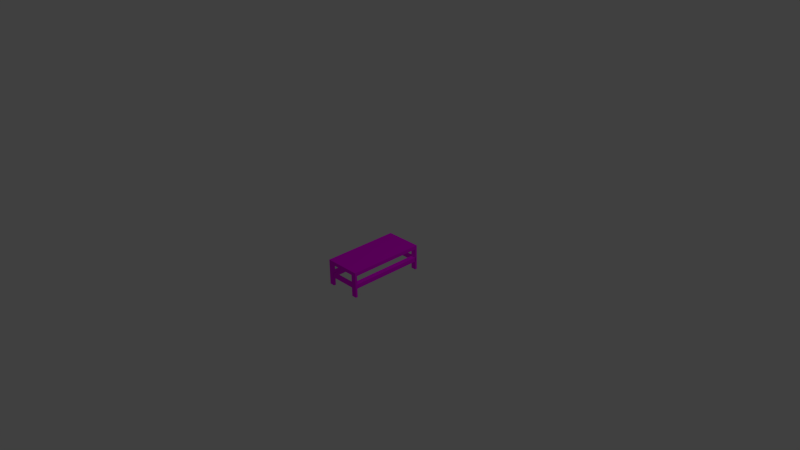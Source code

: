 # Source: table-apero.blend  (saved by Blender 2.75.0; exported with 4.5.12 LTS)
import bpy
from mathutils import Matrix  # noqa: F401  (used for matrix-valued properties, if any)

bpy.ops.wm.read_factory_settings(use_empty=True)
scene = bpy.context.scene
scene.name = 'Scene'

# ---- collections
col_collection_1 = bpy.data.collections.new('Collection 1'); scene.collection.children.link(col_collection_1)

# ---- images (referenced by path relative to the original .blend; pixels are not part of the script)
import os
ASSET_DIR = os.environ.get("B2B_ASSET_DIR", "")  # directory of the original .blend (textures are referenced by path, not embedded)
HERE = os.path.dirname(os.path.abspath(__file__))  # packed textures are extracted next to this script under _unpacked/

def load_image(name, relpath, width, height, colorspace="sRGB"):
    """Load a texture the original file referenced (path relative to the .blend, or extracted next to this script)."""
    p = next((c for c in (os.path.join(HERE, relpath), os.path.join(ASSET_DIR, relpath)) if relpath and os.path.exists(c)), "")
    if p:
        img = bpy.data.images.load(p, check_existing=True)
        img.name = name
    else:  # same state as the original file: an image datablock whose file is absent (Cycles renders it pink)
        img = bpy.data.images.new(name, width, height)
        img.source = "FILE"
        img.filepath = "//" + (relpath or name)
    img.colorspace_settings.name = colorspace
    return img
img_t_wood_pine_d_tga = load_image('T_Wood_Pine_D.TGA', 'Textures_test/T_Wood_Pine_D.TGA', 1024, 1024, 'sRGB')
img_t_wood_walnut_d_tga = load_image('T_Wood_Walnut_D.TGA', 'Textures_test/T_Wood_Walnut_D.TGA', 1024, 1024, 'sRGB')

# ---- materials (node trees are filled in below, after node groups)
mat_material = bpy.data.materials.new('Material')
mat_material.alpha_threshold = 0.0
mat_material.roughness = 0.5
mat_material.line_color = (0.0, 0.0, 0.0, 1.0)
mat_test2 = bpy.data.materials.new('test2')
mat_test2.alpha_threshold = 0.0
mat_test2.roughness = 0.5

# ---- material node trees
mat_material.use_nodes = True; mat_material.node_tree.nodes.clear()
_N = mat_material.node_tree.nodes; _L = mat_material.node_tree.links
n0 = _N.new('ShaderNodeOutputMaterial'); n0.name = 'Material Output'; n0.location = (300, 300)
n1 = _N.new('ShaderNodeBsdfDiffuse'); n1.name = 'Diffuse BSDF'; n1.location = (10, 300)
n2 = _N.new('ShaderNodeTexImage'); n2.name = 'Image Texture'; n2.location = (-180, 300)
n2.width = 140
n2.image = img_t_wood_pine_d_tga
_L.new(n1.outputs[0], n0.inputs[0])
_L.new(n2.outputs[0], n1.inputs[0])
n0.is_active_output = True
mat_test2.use_nodes = True; mat_test2.node_tree.nodes.clear()
_N = mat_test2.node_tree.nodes; _L = mat_test2.node_tree.links
n0 = _N.new('ShaderNodeOutputMaterial'); n0.name = 'Material Output'; n0.location = (300, 300)
n1 = _N.new('ShaderNodeBsdfDiffuse'); n1.name = 'Diffuse BSDF'; n1.location = (10, 300)
n2 = _N.new('ShaderNodeTexImage'); n2.name = 'Image Texture'; n2.location = (-180, 300)
n2.width = 140
n2.image = img_t_wood_walnut_d_tga
_L.new(n1.outputs[0], n0.inputs[0])
_L.new(n2.outputs[0], n1.inputs[0])
n0.is_active_output = True

# ---- world
world_world = bpy.data.worlds.new('World'); scene.world = world_world
world_world.color = (0.05088, 0.05088, 0.05088)
world_world.use_sun_shadow = False
world_world.sun_shadow_jitter_overblur = 0.0
world_world.cycles.sampling_method = 'MANUAL'
world_world.cycles.sample_map_resolution = 256

# ---- cameras
cam_camera = bpy.data.cameras.new('Camera')
cam_camera.clip_end = 100.0
cam_camera.lens = 35.0
cam_camera.sensor_width = 32.0
cam_camera.sensor_height = 18.0
cam_camera.ortho_scale = 7.314
cam_camera.dof.focus_distance = 0.0

# ---- lights
light_lamp = bpy.data.lights.new('Lamp', 'POINT')
light_lamp.transmission_factor = 0.0
light_lamp.cutoff_distance = 30.0
light_lamp.energy = 100.0
light_lamp.shadow_buffer_clip_start = 1.001
light_lamp.shadow_soft_size = 0.1
light_lamp.shadow_maximum_resolution = 0.006
light_lamp.use_absolute_resolution = True
light_lamp.cycles.use_multiple_importance_sampling = False

# ---- meshes
me_cube = bpy.data.meshes.new('Cube')
me_cube.from_pydata([(1.0, 1.0, -1.0), (1.0, -1.0, -1.0), (-1.0, -1.0, -1.0), (-1.0, 1.0, -1.0), (1.0, 1.0, 1.0), (1.0, -1.0, 1.0), (-1.0, -1.0, 1.0), (-1.0, 1.0, 1.0), (1.0, -1.06, -1.0), (-1.0, -1.06, -1.0), (1.0, -1.06, 1.0), (-1.0, -1.06, 1.0), (1.0, 1.06, -1.0), (-1.0, 1.06, -1.0), (1.0, 1.06, 1.0), (-1.0, 1.06, 1.0), (1.0, 1.0, -13.0), (-1.0, 1.0, -13.0), (1.0, 1.06, -13.0), (-1.0, 1.06, -13.0), (1.0, -1.0, -13.0), (-1.0, -1.0, -13.0), (1.0, -1.06, -13.0), (-1.0, -1.06, -13.0), (0.7143, 1.0, -1.0), (0.4286, 1.0, -1.0), (0.1429, 1.0, -1.0), (-0.1429, 1.0, -1.0), (-0.4286, 1.0, -1.0), (-0.7143, 1.0, -1.0), (0.7143, -1.0, -1.0), (0.4286, -1.0, -1.0), (0.1429, -1.0, -1.0), (-0.1429, -1.0, -1.0), (-0.4286, -1.0, -1.0), (-0.7143, -1.0, -1.0), (0.7143, 1.0, 1.0), (0.4286, 1.0, 1.0), (0.1429, 1.0, 1.0), (-0.1429, 1.0, 1.0), (-0.4286, 1.0, 1.0), (-0.7143, 1.0, 1.0), (0.7143, -1.0, 1.0), (0.4286, -1.0, 1.0), (0.1429, -1.0, 1.0), (-0.1429, -1.0, 1.0), (-0.4286, -1.0, 1.0), (-0.7143, -1.0, 1.0), (0.7143, -1.06, -1.0), (0.4286, -1.06, -1.0), (0.1429, -1.06, -1.0), (-0.1429, -1.06, -1.0), (-0.4286, -1.06, -1.0), (-0.7143, -1.06, -1.0), (0.7143, -1.06, 1.0), (0.4286, -1.06, 1.0), (0.1429, -1.06, 1.0), (-0.1429, -1.06, 1.0), (-0.4286, -1.06, 1.0), (-0.7143, -1.06, 1.0), (0.7143, 1.06, -1.0), (0.4286, 1.06, -1.0), (0.1429, 1.06, -1.0), (-0.1429, 1.06, -1.0), (-0.4286, 1.06, -1.0), (-0.7143, 1.06, -1.0), (0.7143, 1.06, 1.0), (0.4286, 1.06, 1.0), (0.1429, 1.06, 1.0), (-0.1429, 1.06, 1.0), (-0.4286, 1.06, 1.0), (-0.7143, 1.06, 1.0), (0.7143, 1.0, -13.0), (-0.7143, 1.0, -13.0), (0.7143, 1.06, -13.0), (-0.7143, 1.06, -13.0), (0.7143, -1.0, -13.0), (1.0, -1.06, -10.6), (1.0, -1.06, -8.2), (1.0, -1.06, -5.8), (1.0, -1.06, -3.4), (-0.7143, -1.0, -13.0), (0.7143, -1.06, -13.0), (1.0, -1.0, -10.6), (1.0, -1.0, -8.2), (1.0, -1.0, -5.8), (1.0, -1.0, -3.4), (-0.7143, -1.06, -13.0), (0.5735, 1.09, -6.602), (1.0, 1.06, -6.956), (1.0, 1.0, -6.956), (0.7143, 1.0, -6.956), (0.7143, 1.06, -6.956), (-1.0, 1.06, -3.4), (-1.0, 1.06, -5.8), (-1.0, 1.06, -8.2), (-1.0, 1.06, -10.6), (-1.0, 1.0, -10.6), (-1.0, 1.0, -8.2), (-1.0, 1.0, -5.8), (-1.0, 1.0, -3.4), (-0.7143, 1.0, -3.4), (-0.7143, 1.0, -5.8), (-0.7143, 1.0, -8.2), (-0.7143, 1.0, -10.6), (-0.7143, 1.06, -3.4), (-0.7143, 1.06, -5.8), (-0.7143, 1.06, -8.2), (-0.7143, 1.06, -10.6), (0.7127, 1.0, -5.8), (0.7127, 1.0, -8.2), (0.7127, 1.06, -5.8), (0.7127, 1.06, -8.2), (-1.0, -1.025, -8.2), (-1.0, -1.025, -5.8), (-0.7143, -1.025, -5.8), (-0.7143, -1.025, -8.2), (0.7143, -1.06, -3.4), (0.7143, -1.06, -5.8), (0.7143, -1.06, -8.2), (0.7143, -1.06, -10.6), (0.7143, -1.0, -3.4), (0.7143, -1.0, -5.8), (0.7143, -1.0, -8.2), (0.7143, -1.0, -10.6), (-0.7046, -1.0, -5.8), (-0.7046, -1.0, -8.2), (-0.7046, -1.06, -5.8), (-0.7046, -1.06, -8.2), (1.0, 1.011, -5.8), (1.0, 1.011, -8.2), (0.7143, 1.011, -5.8), (0.7143, 1.011, -8.2)], [], [(29, 35, 2, 3), (41, 7, 6, 47), (0, 4, 5, 1), (47, 6, 11, 59), (2, 6, 7, 3), (4, 0, 12, 14), (53, 59, 11, 9), (6, 2, 9, 11), (9, 2, 21, 23), (1, 5, 10, 8), (71, 65, 13, 15), (3, 7, 15, 13), (97, 96, 19, 17), (36, 4, 14, 66), (73, 17, 19, 75), (92, 89, 18, 74), (89, 90, 16, 18), (104, 97, 17, 73), (76, 20, 22, 82), (124, 83, 20, 76), (83, 77, 22, 20), (53, 9, 23, 87), (77, 120, 82, 22), (79, 118, 119, 78), (80, 117, 118, 79), (8, 48, 117, 80), (119, 123, 124, 120), (119, 118, 127, 128), (2, 35, 81, 21), (117, 121, 122, 118), (48, 30, 121, 117), (120, 124, 76, 82), (31, 30, 48, 49), (30, 1, 8, 48), (21, 81, 87, 23), (32, 31, 49, 50), (33, 32, 50, 51), (34, 33, 51, 52), (35, 34, 52, 53, 9, 2), (81, 35, 2, 9, 53, 87), (90, 91, 72, 16), (96, 108, 75, 19), (16, 72, 74, 18), (101, 105, 65, 29), (7, 41, 71, 15), (41, 40, 70, 71), (40, 39, 69, 70), (39, 38, 68, 69), (38, 37, 67, 68), (37, 36, 66, 67), (14, 12, 60, 66), (66, 60, 61, 67), (67, 61, 62, 68), (68, 62, 63, 69), (69, 63, 64, 70), (70, 64, 65, 71), (8, 10, 54, 48), (48, 54, 55, 49), (49, 55, 56, 50), (50, 56, 57, 51), (51, 57, 58, 52), (52, 58, 59, 53), (5, 42, 54, 10), (42, 43, 55, 54), (43, 44, 56, 55), (44, 45, 57, 56), (45, 46, 58, 57), (46, 47, 59, 58), (4, 36, 42, 5), (36, 37, 43, 42), (37, 38, 44, 43), (38, 39, 45, 44), (39, 40, 46, 45), (40, 41, 47, 46), (0, 1, 30, 24), (24, 30, 31, 25), (25, 31, 32, 26), (26, 32, 33, 27), (27, 33, 34, 28), (28, 34, 35, 29), (29, 65, 64, 28), (28, 64, 63, 27), (27, 63, 62, 26), (26, 62, 61, 25), (0, 24, 60, 12), (25, 61, 60, 24), (91, 92, 74, 72), (24, 60, 92, 91), (0, 24, 91, 90), (12, 0, 90, 89), (60, 12, 89, 92), (73, 75, 108, 104), (104, 108, 107, 103), (102, 103, 110, 109), (102, 106, 105, 101), (13, 65, 105, 93), (93, 105, 106, 94), (94, 106, 107, 95), (95, 107, 108, 96), (29, 3, 100, 101), (101, 100, 99, 102), (103, 102, 115, 116), (103, 98, 97, 104), (3, 13, 93, 100), (100, 93, 94, 99), (99, 94, 95, 98), (98, 95, 96, 97), (110, 112, 111, 109), (106, 102, 109, 111), (107, 106, 111, 112), (103, 107, 112, 110), (115, 114, 113, 116), (99, 98, 113, 114), (98, 103, 116, 113), (102, 99, 114, 115), (78, 119, 120, 77), (1, 8, 80, 86), (86, 80, 79, 85), (85, 79, 78, 84), (84, 78, 77, 83), (30, 1, 86, 121), (121, 86, 85, 122), (85, 84, 130, 129), (123, 84, 83, 124), (127, 125, 126, 128), (118, 122, 125, 127), (122, 123, 126, 125), (123, 119, 128, 126), (131, 129, 130, 132), (122, 85, 129, 131), (84, 123, 132, 130), (123, 122, 131, 132)])
me_cube.polygons.foreach_set('material_index', [1, 1, 1, 1, 1, 1, 1, 1, 1, 1, 1, 1, 1, 1, 1, 1, 1, 1, 1, 1, 1, 1, 1, 1, 1, 1, 1, 1, 1, 1, 1, 1, 1, 1, 1, 1, 1, 1, 1, 1, 1, 1, 1, 1, 1, 1, 1, 1, 1, 1, 1, 1, 1, 1, 1, 1, 1, 1, 1, 1, 1, 1, 1, 1, 1, 1, 1, 1, 1, 1, 1, 1, 1, 1, 1, 1, 1, 1, 1, 1, 1, 1, 1, 1, 1, 1, 1, 1, 1, 1, 1, 1, 1, 1, 1, 1, 1, 1, 1, 1, 1, 1, 1, 1, 1, 1, 1, 1, 1, 1, 1, 1, 1, 1, 1, 1, 1, 1, 1, 1, 1, 1, 1, 1, 1, 1, 1, 1, 1, 1, 1, 1])
_uv = me_cube.uv_layers.new(name='UVMap')
_uv.uv.foreach_set('vector', [-0.1048, 1.253, 0.05186, 1.03, 0.08357, 1.052, -0.07308, 1.275, -0.2944, 0.7863, -0.2627, 0.8086, -0.4193, 1.032, -0.4511, 1.009, -0.01636, 0.4721, -0.173, 0.6951, -0.395, 0.5392, -0.2383, 0.3162, -0.4511, 1.009, -0.4193, 1.032, -0.424, 1.038, -0.4558, 1.016, -0.3626, 0.2289, -0.5193, 0.4518, -0.7412, 0.2959, -0.5846, 0.07293, -0.173, 0.6951, -0.01636, 0.4721, -0.0097, 0.4768, -0.1664, 0.6998, 1.408, -0.1926, 1.564, -0.4156, 1.596, -0.3933, 1.439, -0.1703, -0.5193, 0.4518, -0.3626, 0.2289, -0.356, 0.2335, -0.5126, 0.4565, -0.356, 0.2335, -0.3626, 0.2289, 0.5773, -1.109, 0.584, -1.104, -0.2383, 0.3162, -0.395, 0.5392, -0.4016, 0.5345, -0.245, 0.3115, 1.073, -0.7609, 0.9163, -0.5379, 0.8845, -0.5602, 1.041, -0.7831, -0.5846, 0.07293, -0.7412, 0.2959, -0.7479, 0.2912, -0.5912, 0.06825, 0.1673, -0.9974, 0.1607, -1.002, 0.3487, -1.27, 0.3553, -1.265, -0.453, 0.6749, -0.4847, 0.6527, -0.48, 0.646, -0.4483, 0.6683, 1.326, 1.348, 1.303, 1.38, 1.297, 1.376, 1.319, 1.344, 0.6083, 0.2376, 0.64, 0.2599, 0.1666, 0.9337, 0.1349, 0.9114, 0.4568, -0.1873, 0.4502, -0.192, 0.9236, -0.8658, 0.9302, -0.8611, 1.585, 0.9647, 1.617, 0.987, 1.429, 1.255, 1.397, 1.232, -0.02495, 1.579, -0.002571, 1.548, 0.004088, 1.552, -0.01829, 1.584, 2.182, 0.4183, 2.214, 0.4406, 2.026, 0.7081, 1.994, 0.6859, 0.5136, -0.7541, 0.5069, -0.7588, 0.6949, -1.026, 0.7016, -1.022, 1.408, -0.1926, 1.439, -0.1703, 0.4995, 1.168, 0.4678, 1.145, 0.4656, 0.7441, 0.4973, 0.7664, 0.3093, 1.034, 0.2776, 1.012, 0.8415, 0.2089, 0.8732, 0.2312, 0.6853, 0.4988, 0.6535, 0.4765, 1.03, -0.05867, 1.061, -0.03639, 0.8732, 0.2312, 0.8415, 0.2089, 1.217, -0.3263, 1.249, -0.304, 1.061, -0.03639, 1.03, -0.05867, 1.547, 1.337, 1.54, 1.333, 1.728, 1.065, 1.735, 1.07, 0.6853, 0.4988, 0.8732, 0.2312, 1.031, 0.3418, 0.8427, 0.6094, 1.707, -0.3153, 1.739, -0.2931, 0.7989, 1.045, 0.7672, 1.023, 1.271, 1.943, 1.265, 1.938, 1.453, 1.671, 1.459, 1.675, 1.083, 2.211, 1.077, 2.206, 1.265, 1.938, 1.271, 1.943, 1.735, 1.07, 1.728, 1.065, 1.916, 0.7974, 1.923, 0.802, -0.07498, 0.9405, -0.1067, 0.9182, -0.102, 0.9115, -0.07028, 0.9338, -0.1067, 0.9182, -0.1384, 0.8959, -0.1337, 0.8892, -0.102, 0.9115, 1.439, 1.476, 1.462, 1.444, 1.469, 1.449, 1.446, 1.481, -0.04327, 0.9628, -0.07498, 0.9405, -0.07028, 0.9338, -0.03857, 0.9561, -0.01156, 0.985, -0.04327, 0.9628, -0.03857, 0.9561, -0.00686, 0.9784, 0.02015, 1.007, -0.01156, 0.985, -0.00686, 0.9784, 0.02485, 1.001, 0.05186, 1.03, 0.02015, 1.007, 0.02485, 1.001, 0.05656, 1.023, 0.08827, 1.045, 0.08357, 1.052, 1.999, -0.1102, 1.059, 1.228, 1.059, 1.228, 1.053, 1.223, 1.053, 1.223, 1.992, -0.1148, 1.383, 0.449, 1.415, 0.4713, 0.9416, 1.145, 0.9099, 1.123, 0.1326, 0.5102, 0.1643, 0.5324, -0.02366, 0.8, -0.05537, 0.7778, 0.09269, 1.662, 0.1151, 1.63, 0.1217, 1.635, 0.09935, 1.667, 2.332, 0.5232, 2.325, 0.5185, 2.513, 0.2509, 2.52, 0.2556, -0.2627, 0.8086, -0.2944, 0.7863, -0.2897, 0.7796, -0.258, 0.8019, -0.2944, 0.7863, -0.3261, 0.7641, -0.3214, 0.7574, -0.2897, 0.7796, -0.3261, 0.7641, -0.3578, 0.7418, -0.3531, 0.7351, -0.3214, 0.7574, -0.3578, 0.7418, -0.3895, 0.7195, -0.3848, 0.7128, -0.3531, 0.7351, -0.3895, 0.7195, -0.4212, 0.6972, -0.4165, 0.6905, -0.3848, 0.7128, -0.4212, 0.6972, -0.453, 0.6749, -0.4483, 0.6683, -0.4165, 0.6905, 1.263, -0.6272, 1.107, -0.4042, 1.075, -0.4265, 1.231, -0.6495, 1.231, -0.6495, 1.075, -0.4265, 1.043, -0.4488, 1.2, -0.6718, 1.2, -0.6718, 1.043, -0.4488, 1.011, -0.471, 1.168, -0.694, 1.168, -0.694, 1.011, -0.471, 0.9797, -0.4933, 1.136, -0.7163, 1.136, -0.7163, 0.9797, -0.4933, 0.948, -0.5156, 1.105, -0.7386, 1.105, -0.7386, 0.948, -0.5156, 0.9163, -0.5379, 1.073, -0.7609, 1.217, -0.3263, 1.374, -0.5492, 1.406, -0.527, 1.249, -0.304, 1.249, -0.304, 1.406, -0.527, 1.438, -0.5047, 1.281, -0.2817, 1.281, -0.2817, 1.438, -0.5047, 1.469, -0.4824, 1.313, -0.2594, 1.313, -0.2594, 1.469, -0.4824, 1.501, -0.4601, 1.344, -0.2371, 1.344, -0.2371, 1.501, -0.4601, 1.533, -0.4379, 1.376, -0.2149, 1.376, -0.2149, 1.533, -0.4379, 1.564, -0.4156, 1.408, -0.1926, -0.6413, 0.8757, -0.6096, 0.8979, -0.6143, 0.9046, -0.646, 0.8823, -0.6096, 0.8979, -0.5779, 0.9202, -0.5826, 0.9269, -0.6143, 0.9046, -0.5779, 0.9202, -0.5462, 0.9425, -0.5509, 0.9492, -0.5826, 0.9269, -0.5462, 0.9425, -0.5145, 0.9648, -0.5192, 0.9715, -0.5509, 0.9492, -0.5145, 0.9648, -0.4828, 0.987, -0.4875, 0.9937, -0.5192, 0.9715, -0.4828, 0.987, -0.4511, 1.009, -0.4558, 1.016, -0.4875, 0.9937, -0.4847, 0.6527, -0.453, 0.6749, -0.6096, 0.8979, -0.6413, 0.8757, -0.453, 0.6749, -0.4212, 0.6972, -0.5779, 0.9202, -0.6096, 0.8979, -0.4212, 0.6972, -0.3895, 0.7195, -0.5462, 0.9425, -0.5779, 0.9202, -0.3895, 0.7195, -0.3578, 0.7418, -0.5145, 0.9648, -0.5462, 0.9425, -0.3578, 0.7418, -0.3261, 0.7641, -0.4828, 0.987, -0.5145, 0.9648, -0.3261, 0.7641, -0.2944, 0.7863, -0.4511, 1.009, -0.4828, 0.987, -0.295, 1.119, -0.1384, 0.8959, -0.1067, 0.9182, -0.2633, 1.141, -0.2633, 1.141, -0.1067, 0.9182, -0.07498, 0.9405, -0.2316, 1.163, -0.2316, 1.163, -0.07498, 0.9405, -0.04327, 0.9628, -0.1999, 1.186, -0.1999, 1.186, -0.04327, 0.9628, -0.01156, 0.985, -0.1682, 1.208, -0.1682, 1.208, -0.01156, 0.985, 0.02015, 1.007, -0.1365, 1.23, -0.1365, 1.23, 0.02015, 1.007, 0.05186, 1.03, -0.1048, 1.253, -0.1048, 1.253, -0.1095, 1.259, -0.1412, 1.237, -0.1365, 1.23, -0.1365, 1.23, -0.1412, 1.237, -0.1729, 1.215, -0.1682, 1.208, -0.1682, 1.208, -0.1729, 1.215, -0.2046, 1.192, -0.1999, 1.186, -0.1999, 1.186, -0.2046, 1.192, -0.2363, 1.17, -0.2316, 1.163, -0.295, 1.119, -0.2633, 1.141, -0.268, 1.148, -0.2997, 1.126, -0.2316, 1.163, -0.2363, 1.17, -0.268, 1.148, -0.2633, 1.141, 1.643, 0.6463, 1.637, 0.6416, 2.11, -0.03219, 2.117, -0.02752, 1.177, 1.31, 1.17, 1.306, 1.637, 0.6416, 1.643, 0.6463, 1.85, -0.2151, 1.881, -0.1928, 1.415, 0.4713, 1.383, 0.449, -0.0097, 0.4768, -0.01636, 0.4721, 0.4502, -0.192, 0.4568, -0.1873, 1.075, -0.4265, 1.107, -0.4042, 0.64, 0.2599, 0.6083, 0.2376, 2.034, 0.88, 2.04, 0.8847, 1.852, 1.152, 1.846, 1.148, 1.846, 1.148, 1.852, 1.152, 1.664, 1.42, 1.658, 1.415, 0.8633, 1.257, 0.6753, 1.524, 0.5169, 1.413, 0.7049, 1.145, 2.144, 0.7908, 2.137, 0.7861, 2.325, 0.5185, 2.332, 0.5232, 0.8845, -0.5602, 0.9163, -0.5379, 0.7283, -0.2703, 0.6966, -0.2926, 0.6966, -0.2926, 0.7283, -0.2703, 0.5403, -0.002715, 0.5086, -0.02499, 0.5086, -0.02499, 0.5403, -0.002715, 0.3523, 0.2649, 0.3206, 0.2426, 0.3206, 0.2426, 0.3523, 0.2649, 0.1643, 0.5324, 0.1326, 0.5102, 2.228, 0.05045, 2.259, 0.07273, 2.071, 0.3403, 2.04, 0.318, 2.04, 0.318, 2.071, 0.3403, 1.884, 0.6079, 1.852, 0.5856, 1.199, 1.493, 1.011, 1.76, 0.7862, 1.602, 0.9742, 1.335, 1.773, 0.6971, 1.805, 0.7194, 1.617, 0.987, 1.585, 0.9647, -0.5846, 0.07293, -0.5912, 0.06825, -0.4033, -0.1993, -0.3966, -0.1947, -0.3966, -0.1947, -0.4033, -0.1993, -0.2153, -0.4669, -0.2086, -0.4622, -0.2086, -0.4622, -0.2153, -0.4669, -0.0273, -0.7345, -0.02064, -0.7298, -0.02064, -0.7298, -0.0273, -0.7345, 0.1607, -1.002, 0.1673, -0.9974, 1.57, 1.753, 1.577, 1.758, 1.389, 2.026, 1.382, 2.021, -0.3405, 1.501, -0.3472, 1.496, -0.2354, 1.337, -0.2287, 1.342, 0.3523, 0.2649, 0.5403, -0.002715, 0.6987, 0.1085, 0.5107, 0.3761, -0.2229, 1.584, -0.2295, 1.579, -0.1177, 1.42, -0.1111, 1.425, 0.4386, 1.524, 0.4703, 1.547, 0.2823, 1.814, 0.2506, 1.792, -0.2086, -0.4622, -0.02064, -0.7298, 0.2041, -0.5719, 0.01615, -0.3044, 0.8506, 1.814, 0.8823, 1.836, 0.7237, 2.062, 0.6919, 2.04, -0.8513, 1.242, -0.883, 1.22, -0.7243, 0.9938, -0.6926, 1.016, 0.6535, 0.4765, 0.6853, 0.4988, 0.4973, 0.7664, 0.4656, 0.7441, -0.2383, 0.3162, -0.245, 0.3115, -0.057, 0.04392, -0.05034, 0.0486, -0.05034, 0.0486, -0.057, 0.04392, 0.131, -0.2237, 0.1376, -0.219, 0.1376, -0.219, 0.131, -0.2237, 0.319, -0.4912, 0.3256, -0.4866, 0.3256, -0.4866, 0.319, -0.4912, 0.5069, -0.7588, 0.5136, -0.7541, 1.31, 1.57, 1.342, 1.593, 1.154, 1.86, 1.122, 1.838, 1.122, 1.838, 1.154, 1.86, 0.9657, 2.128, 0.934, 2.106, 0.1376, -0.219, 0.3256, -0.4866, 0.5488, -0.3298, 0.3608, -0.06221, 2.37, 0.1507, 2.402, 0.173, 2.214, 0.4406, 2.182, 0.4183, 0.3999, 1.897, 0.3933, 1.892, 0.5813, 1.625, 0.5879, 1.629, -1.079, 1.027, -1.086, 1.023, -0.9749, 0.8645, -0.9682, 0.8691, 0.4212, 1.279, 0.2332, 1.547, 0.07576, 1.436, 0.2637, 1.168, -1.093, 0.7818, -1.086, 0.7865, -1.197, 0.9447, -1.204, 0.94, 0.7079, 1.714, 0.7396, 1.736, 0.5516, 2.004, 0.5199, 1.981, -0.3325, -0.3734, -0.318, -0.4021, -0.1151, -0.2997, -0.3464, 1.259, -0.7074, 1.341, -0.7391, 1.318, -0.5816, 1.094, -0.5499, 1.116, -0.6031, 0.5595, -0.7911, 0.8271, -1.014, 0.6703, -0.8262, 0.4027])
me_cube.materials.append(mat_material)
me_cube.materials.append(mat_test2)
me_cube.use_remesh_preserve_volume = False
me_cube.use_remesh_preserve_attributes = False
me_cube.use_mirror_vertex_groups = False
me_cube.update()

# ---- objects
ob_cube = bpy.data.objects.new('Cube', me_cube)
ob_lamp = bpy.data.objects.new('Lamp', light_lamp)
ob_camera = bpy.data.objects.new('Camera', cam_camera)

# ---- transforms, parenting, visibility, modifiers, constraints
ob_cube.location = (0.0, 0.0, 0.0)
ob_cube.scale = (0.25, 0.5, 0.025)
ob_cube.lock_rotations_4d = False
ob_cube.empty_display_type = 'ARROWS'
ob_cube.lineart.crease_threshold = 0.0
ob_lamp.location = (4.076, 1.005, 5.904)
ob_lamp.rotation_euler = (0.6503, 0.05522, 1.866)
ob_lamp.lock_rotations_4d = False
ob_lamp.empty_display_type = 'ARROWS'
ob_lamp.color = (0.0, 0.0, 0.0, 0.0)
ob_lamp.lineart.crease_threshold = 0.0
ob_camera.location = (7.481, -6.508, 5.344)
ob_camera.rotation_euler = (1.109, 0.01082, 0.8149)
ob_camera.lock_rotations_4d = False
ob_camera.empty_display_type = 'ARROWS'
ob_camera.color = (0.0, 0.0, 0.0, 0.0)
ob_camera.display_type = 'WIRE'
ob_camera.lineart.crease_threshold = 0.0

# ---- collection membership
col_collection_1.objects.link(ob_cube)
col_collection_1.objects.link(ob_lamp)
col_collection_1.objects.link(ob_camera)

# ---- scene / render settings (as saved in the file)
scene.camera = ob_camera
scene.frame_start = 1; scene.frame_end = 250; scene.frame_set(2)
scene.render.engine = 'CYCLES'
scene.render.resolution_percentage = 50
scene.render.dither_intensity = 0.0
scene.cycles.use_denoising = False
scene.cycles.samples = 10
scene.cycles.sampling_pattern = 'TABULATED_SOBOL'
scene.cycles.light_sampling_threshold = 0.0
scene.cycles.use_adaptive_sampling = False
scene.cycles.use_light_tree = False
scene.cycles.blur_glossy = 0.0
scene.cycles.pixel_filter_type = 'GAUSSIAN'
scene.cycles.sample_clamp_indirect = 0.0
scene.view_settings.view_transform = 'Standard'
bpy.context.view_layer.update()
